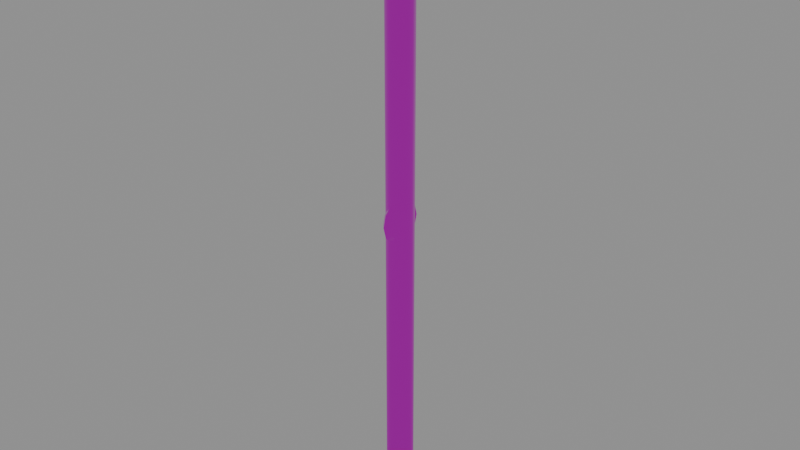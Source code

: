 # Source: rail-stanchion.blend  (saved by Blender 5.2.44; exported with 4.5.12 LTS)
import bpy
from mathutils import Matrix  # noqa: F401  (used for matrix-valued properties, if any)

bpy.ops.wm.read_factory_settings(use_empty=True)
scene = bpy.context.scene
scene.name = 'Scene'

# ---- images (referenced by path relative to the original .blend; pixels are not part of the script)
import os
ASSET_DIR = os.environ.get("B2B_ASSET_DIR", "")  # directory of the original .blend (textures are referenced by path, not embedded)
HERE = os.path.dirname(os.path.abspath(__file__))  # packed textures are extracted next to this script under _unpacked/

def load_image(name, relpath, width, height, colorspace="sRGB"):
    """Load a texture the original file referenced (path relative to the .blend, or extracted next to this script)."""
    p = next((c for c in (os.path.join(HERE, relpath), os.path.join(ASSET_DIR, relpath)) if relpath and os.path.exists(c)), "")
    if p:
        img = bpy.data.images.load(p, check_existing=True)
        img.name = name
    else:  # same state as the original file: an image datablock whose file is absent (Cycles renders it pink)
        img = bpy.data.images.new(name, width, height)
        img.source = "FILE"
        img.filepath = "//" + (relpath or name)
    img.colorspace_settings.name = colorspace
    return img
img_trim_places_palette_palette_basecolor = load_image('trim_places_palette_palette_basecolor', 'textures/trim_places_palette_palette_basecolor.png', 1024, 1024, 'sRGB')
img_trim_places_palette_palette_orm = load_image('trim_places_palette_palette_orm', 'textures/trim_places_palette_palette_orm.png', 1024, 1024, 'Non-Color')

# ---- materials (node trees are filled in below, after node groups)
mat_trim___places_palette = bpy.data.materials.new('Trim • places palette')
mat_trim___places_palette.use_backface_culling = True

# ---- material node trees
mat_trim___places_palette.use_nodes = True; mat_trim___places_palette.node_tree.nodes.clear()
_N = mat_trim___places_palette.node_tree.nodes; _L = mat_trim___places_palette.node_tree.links
n0 = _N.new('ShaderNodeBsdfPrincipled'); n0.name = 'Principled BSDF'; n0.location = (-200, 100)
n0.inputs[3].default_value = 1.45
n0.inputs[10].default_value = 0.005
n1 = _N.new('ShaderNodeOutputMaterial'); n1.name = 'Material Output'; n1.location = (200, 100)
n2 = _N.new('ShaderNodeTexImage'); n2.name = 'Image Texture'; n2.location = (-500, 300)
n2.image = img_trim_places_palette_palette_basecolor
n3 = _N.new('ShaderNodeTexImage'); n3.name = 'Image Texture.001'; n3.location = (-700, 0)
n3.image = img_trim_places_palette_palette_orm
n4 = _N.new('ShaderNodeSeparateColor'); n4.name = 'Separate Color'; n4.location = (-400, 0)
_L.new(n0.outputs[0], n1.inputs[0])
_L.new(n2.outputs[0], n0.inputs[0])
_L.new(n3.outputs[0], n4.inputs[0])
_L.new(n4.outputs[1], n0.inputs[2])
_L.new(n4.outputs[2], n0.inputs[1])
n1.is_active_output = True

# ---- meshes
me_rail_stanchion_trim___places_palette = bpy.data.meshes.new('rail_stanchion_Trim • places palette')
me_rail_stanchion_trim___places_palette.from_pydata([(-0.067, -0.067, 0.0), (-0.067, -0.07, 0.003), (-0.07, -0.067, 0.003), (-0.067, -0.07, 0.009), (-0.067, -0.067, 0.012), (-0.07, -0.067, 0.009), (-0.067, 0.067, 0.0), (-0.07, 0.067, 0.003), (-0.067, 0.07, 0.003), (-0.067, 0.067, 0.012), (-0.067, 0.07, 0.009), (-0.07, 0.067, 0.009), (0.067, -0.067, 0.0), (0.07, -0.067, 0.003), (0.067, -0.07, 0.003), (0.067, -0.067, 0.012), (0.067, -0.07, 0.009), (0.07, -0.067, 0.009), (0.067, 0.067, 0.0), (0.067, 0.07, 0.003), (0.07, 0.067, 0.003), (0.067, 0.067, 0.012), (0.07, 0.067, 0.009), (0.067, 0.07, 0.009), (-0.05, -0.05, 0.012), (-0.058, -0.05, 0.012), (-0.054, -0.05693, 0.012), (-0.046, -0.05693, 0.012), (-0.042, -0.05, 0.012), (-0.046, -0.04307, 0.012), (-0.054, -0.04307, 0.012), (-0.058, -0.05, 0.0162), (-0.054, -0.05693, 0.0162), (-0.046, -0.05693, 0.0162), (-0.042, -0.05, 0.0162), (-0.046, -0.04307, 0.0162), (-0.054, -0.04307, 0.0162), (-0.0556, -0.05, 0.018), (-0.0528, -0.05485, 0.018), (-0.0472, -0.05485, 0.018), (-0.0444, -0.05, 0.018), (-0.0472, -0.04515, 0.018), (-0.0528, -0.04515, 0.018), (-0.05, -0.05, 0.018), (0.05, -0.05, 0.012), (0.042, -0.05, 0.012), (0.046, -0.05693, 0.012), (0.054, -0.05693, 0.012), (0.058, -0.05, 0.012), (0.054, -0.04307, 0.012), (0.046, -0.04307, 0.012), (0.042, -0.05, 0.0162), (0.046, -0.05693, 0.0162), (0.054, -0.05693, 0.0162), (0.058, -0.05, 0.0162), (0.054, -0.04307, 0.0162), (0.046, -0.04307, 0.0162), (0.0444, -0.05, 0.018), (0.0472, -0.05485, 0.018), (0.0528, -0.05485, 0.018), (0.0556, -0.05, 0.018), (0.0528, -0.04515, 0.018), (0.0472, -0.04515, 0.018), (0.05, -0.05, 0.018), (-0.05, 0.05, 0.012), (-0.058, 0.05, 0.012), (-0.054, 0.04307, 0.012), (-0.046, 0.04307, 0.012), (-0.042, 0.05, 0.012), (-0.046, 0.05693, 0.012), (-0.054, 0.05693, 0.012), (-0.058, 0.05, 0.0162), (-0.054, 0.04307, 0.0162), (-0.046, 0.04307, 0.0162), (-0.042, 0.05, 0.0162), (-0.046, 0.05693, 0.0162), (-0.054, 0.05693, 0.0162), (-0.0556, 0.05, 0.018), (-0.0528, 0.04515, 0.018), (-0.0472, 0.04515, 0.018), (-0.0444, 0.05, 0.018), (-0.0472, 0.05485, 0.018), (-0.0528, 0.05485, 0.018), (-0.05, 0.05, 0.018), (0.05, 0.05, 0.012), (0.042, 0.05, 0.012), (0.046, 0.04307, 0.012), (0.054, 0.04307, 0.012), (0.058, 0.05, 0.012), (0.054, 0.05693, 0.012), (0.046, 0.05693, 0.012), (0.042, 0.05, 0.0162), (0.046, 0.04307, 0.0162), (0.054, 0.04307, 0.0162), (0.058, 0.05, 0.0162), (0.054, 0.05693, 0.0162), (0.046, 0.05693, 0.0162), (0.0444, 0.05, 0.018), (0.0472, 0.04515, 0.018), (0.0528, 0.04515, 0.018), (0.0556, 0.05, 0.018), (0.0528, 0.05485, 0.018), (0.0472, 0.05485, 0.018), (0.05, 0.05, 0.018), (0.0, 0.0, 0.012), (0.035, 0.0, 0.012), (0.03031, 0.0175, 0.012), (0.0175, 0.03031, 0.012), (2.143e-18, 0.035, 0.012), (-0.0175, 0.03031, 0.012), (-0.03031, 0.0175, 0.012), (-0.035, 4.286e-18, 0.012), (-0.03031, -0.0175, 0.012), (-0.0175, -0.03031, 0.012), (-6.429e-18, -0.035, 0.012), (0.0175, -0.03031, 0.012), (0.03031, -0.0175, 0.012), (0.03, 0.0, 0.04), (0.02598, 0.015, 0.04), (0.015, 0.02598, 0.04), (1.837e-18, 0.03, 0.04), (-0.015, 0.02598, 0.04), (-0.02598, 0.015, 0.04), (-0.03, 3.674e-18, 0.04), (-0.02598, -0.015, 0.04), (-0.015, -0.02598, 0.04), (-5.511e-18, -0.03, 0.04), (0.015, -0.02598, 0.04), (0.02598, -0.015, 0.04), (0.022, 0.0, 0.06), (0.01905, 0.011, 0.06), (0.011, 0.01905, 0.06), (1.347e-18, 0.022, 0.06), (-0.011, 0.01905, 0.06), (-0.01905, 0.011, 0.06), (-0.022, 2.694e-18, 0.06), (-0.01905, -0.011, 0.06), (-0.011, -0.01905, 0.06), (-4.041e-18, -0.022, 0.06), (0.011, -0.01905, 0.06), (0.01905, -0.011, 0.06), (0.022, 0.0, 0.92), (0.01905, 0.011, 0.92), (0.011, 0.01905, 0.92), (1.347e-18, 0.022, 0.92), (-0.011, 0.01905, 0.92), (-0.01905, 0.011, 0.92), (-0.022, 2.694e-18, 0.92), (-0.01905, -0.011, 0.92), (-0.011, -0.01905, 0.92), (-4.041e-18, -0.022, 0.92), (0.011, -0.01905, 0.92), (0.01905, -0.011, 0.92), (0.03, 0.0, 0.93), (0.02598, 0.015, 0.93), (0.015, 0.02598, 0.93), (1.837e-18, 0.03, 0.93), (-0.015, 0.02598, 0.93), (-0.02598, 0.015, 0.93), (-0.03, 3.674e-18, 0.93), (-0.02598, -0.015, 0.93), (-0.015, -0.02598, 0.93), (-5.511e-18, -0.03, 0.93), (0.015, -0.02598, 0.93), (0.02598, -0.015, 0.93), (0.0, 0.0, 0.93), (0.0, -0.05, 0.95), (-0.032, -0.05, 0.95), (-0.02771, -0.05, 0.966), (-0.016, -0.05, 0.9777), (-4.832e-09, -0.05, 0.982), (0.016, -0.05, 0.9777), (0.02771, -0.05, 0.966), (0.032, -0.05, 0.95), (0.02771, -0.05, 0.934), (0.016, -0.05, 0.9223), (4.832e-09, -0.05, 0.918), (-0.016, -0.05, 0.9223), (-0.02771, -0.05, 0.934), (-0.032, 0.05, 0.95), (-0.02771, 0.05, 0.966), (-0.016, 0.05, 0.9777), (-4.832e-09, 0.05, 0.982), (0.016, 0.05, 0.9777), (0.02771, 0.05, 0.966), (0.032, 0.05, 0.95), (0.02771, 0.05, 0.934), (0.016, 0.05, 0.9223), (4.832e-09, 0.05, 0.918), (-0.016, 0.05, 0.9223), (-0.02771, 0.05, 0.934), (0.0, 0.05, 0.95), (-1.617e-09, 0.0, 0.463), (0.007, 0.0, 0.47), (-1.005e-09, 0.0, 0.477), (-0.007, 0.0, 0.47), (-1.401e-09, 0.0185, 0.468), (0.007, 0.015, 0.474), (-8.707e-10, 0.0115, 0.4801), (-0.007, 0.015, 0.474), (-8.087e-10, 0.03204, 0.4815), (0.007, 0.02598, 0.485), (-5.027e-10, 0.01992, 0.4885), (-0.007, 0.02598, 0.485), (-9.903e-26, 0.037, 0.5), (0.007, 0.03, 0.5), (8.573e-19, 0.023, 0.5), (-0.007, 0.03, 0.5), (8.087e-10, 0.03204, 0.5185), (0.007, 0.02598, 0.515), (5.027e-10, 0.01992, 0.5115), (-0.007, 0.02598, 0.515), (1.401e-09, 0.0185, 0.532), (0.007, 0.015, 0.526), (8.707e-10, 0.0115, 0.5199), (-0.007, 0.015, 0.526), (1.617e-09, 4.531e-18, 0.537), (0.007, 3.674e-18, 0.53), (1.005e-09, 2.817e-18, 0.523), (-0.007, 3.674e-18, 0.53), (1.401e-09, -0.0185, 0.532), (0.007, -0.015, 0.526), (8.707e-10, -0.0115, 0.5199), (-0.007, -0.015, 0.526), (8.087e-10, -0.03204, 0.5185), (0.007, -0.02598, 0.515), (5.027e-10, -0.01992, 0.5115), (-0.007, -0.02598, 0.515), (2.971e-25, -0.037, 0.5), (0.007, -0.03, 0.5), (8.573e-19, -0.023, 0.5), (-0.007, -0.03, 0.5), (-8.087e-10, -0.03204, 0.4815), (0.007, -0.02598, 0.485), (-5.027e-10, -0.01992, 0.4885), (-0.007, -0.02598, 0.485), (-1.401e-09, -0.0185, 0.468), (0.007, -0.015, 0.474), (-8.707e-10, -0.0115, 0.4801), (-0.007, -0.015, 0.474)], [], [(0, 1, 2), (3, 4, 5), (6, 7, 8), (9, 10, 11), (12, 13, 14), (15, 16, 17), (18, 19, 20), (21, 22, 23), (6, 2, 7), (1, 5, 2), (4, 11, 5), (10, 7, 11), (18, 8, 19), (9, 23, 10), (22, 19, 23), (12, 20, 13), (21, 17, 22), (16, 13, 17), (0, 14, 1), (15, 3, 16), (6, 12, 0), (2, 11, 7), (14, 3, 1), (21, 4, 15), (8, 23, 19), (20, 17, 13), (24, 26, 25), (24, 27, 26), (24, 28, 27), (24, 29, 28), (24, 30, 29), (24, 25, 30), (25, 32, 31), (26, 33, 32), (27, 34, 33), (28, 35, 34), (29, 36, 35), (30, 31, 36), (31, 38, 37), (32, 39, 38), (33, 40, 39), (34, 41, 40), (35, 42, 41), (36, 37, 42), (37, 38, 43), (38, 39, 43), (39, 40, 43), (40, 41, 43), (41, 42, 43), (42, 37, 43), (44, 46, 45), (44, 47, 46), (44, 48, 47), (44, 49, 48), (44, 50, 49), (44, 45, 50), (45, 52, 51), (46, 53, 52), (47, 54, 53), (48, 55, 54), (49, 56, 55), (50, 51, 56), (51, 58, 57), (52, 59, 58), (53, 60, 59), (54, 61, 60), (55, 62, 61), (56, 57, 62), (57, 58, 63), (58, 59, 63), (59, 60, 63), (60, 61, 63), (61, 62, 63), (62, 57, 63), (64, 66, 65), (64, 67, 66), (64, 68, 67), (64, 69, 68), (64, 70, 69), (64, 65, 70), (65, 72, 71), (66, 73, 72), (67, 74, 73), (68, 75, 74), (69, 76, 75), (70, 71, 76), (71, 78, 77), (72, 79, 78), (73, 80, 79), (74, 81, 80), (75, 82, 81), (76, 77, 82), (77, 78, 83), (78, 79, 83), (79, 80, 83), (80, 81, 83), (81, 82, 83), (82, 77, 83), (84, 86, 85), (84, 87, 86), (84, 88, 87), (84, 89, 88), (84, 90, 89), (84, 85, 90), (85, 92, 91), (86, 93, 92), (87, 94, 93), (88, 95, 94), (89, 96, 95), (90, 91, 96), (91, 98, 97), (92, 99, 98), (93, 100, 99), (94, 101, 100), (95, 102, 101), (96, 97, 102), (97, 98, 103), (98, 99, 103), (99, 100, 103), (100, 101, 103), (101, 102, 103), (102, 97, 103), (104, 106, 105), (104, 107, 106), (104, 108, 107), (104, 109, 108), (104, 110, 109), (104, 111, 110), (104, 112, 111), (104, 113, 112), (104, 114, 113), (104, 115, 114), (104, 116, 115), (104, 105, 116), (105, 118, 117), (106, 119, 118), (107, 120, 119), (108, 121, 120), (109, 122, 121), (110, 123, 122), (111, 124, 123), (112, 125, 124), (113, 126, 125), (114, 127, 126), (115, 128, 127), (116, 117, 128), (117, 130, 129), (118, 131, 130), (119, 132, 131), (120, 133, 132), (121, 134, 133), (122, 135, 134), (123, 136, 135), (124, 137, 136), (125, 138, 137), (126, 139, 138), (127, 140, 139), (128, 129, 140), (129, 142, 141), (130, 143, 142), (131, 144, 143), (132, 145, 144), (133, 146, 145), (134, 147, 146), (135, 148, 147), (136, 149, 148), (137, 150, 149), (138, 151, 150), (139, 152, 151), (140, 141, 152), (141, 154, 153), (142, 155, 154), (143, 156, 155), (144, 157, 156), (145, 158, 157), (146, 159, 158), (147, 160, 159), (148, 161, 160), (149, 162, 161), (150, 163, 162), (151, 164, 163), (152, 153, 164), (153, 154, 165), (154, 155, 165), (155, 156, 165), (156, 157, 165), (157, 158, 165), (158, 159, 165), (159, 160, 165), (160, 161, 165), (161, 162, 165), (162, 163, 165), (163, 164, 165), (164, 153, 165), (166, 168, 167), (166, 169, 168), (166, 170, 169), (166, 171, 170), (166, 172, 171), (166, 173, 172), (166, 174, 173), (166, 175, 174), (166, 176, 175), (166, 177, 176), (166, 178, 177), (166, 167, 178), (167, 180, 179), (168, 181, 180), (169, 182, 181), (170, 183, 182), (171, 184, 183), (172, 185, 184), (173, 186, 185), (174, 187, 186), (175, 188, 187), (176, 189, 188), (177, 190, 189), (178, 179, 190), (179, 180, 191), (180, 181, 191), (181, 182, 191), (182, 183, 191), (183, 184, 191), (184, 185, 191), (185, 186, 191), (186, 187, 191), (187, 188, 191), (188, 189, 191), (189, 190, 191), (190, 179, 191), (192, 197, 193), (193, 198, 194), (194, 199, 195), (195, 196, 192), (196, 201, 197), (197, 202, 198), (198, 203, 199), (199, 200, 196), (200, 205, 201), (201, 206, 202), (202, 207, 203), (203, 204, 200), (204, 209, 205), (205, 210, 206), (206, 211, 207), (207, 208, 204), (208, 213, 209), (209, 214, 210), (210, 215, 211), (211, 212, 208), (212, 217, 213), (213, 218, 214), (214, 219, 215), (215, 216, 212), (216, 221, 217), (217, 222, 218), (218, 223, 219), (219, 220, 216), (220, 225, 221), (221, 226, 222), (222, 227, 223), (223, 224, 220), (224, 229, 225), (225, 230, 226), (226, 231, 227), (227, 228, 224), (228, 233, 229), (229, 234, 230), (230, 235, 231), (231, 232, 228), (232, 237, 233), (233, 238, 234), (234, 239, 235), (235, 236, 232), (236, 193, 237), (237, 194, 238), (238, 195, 239), (239, 192, 236), (6, 0, 2), (1, 3, 5), (4, 9, 11), (10, 8, 7), (18, 6, 8), (9, 21, 23), (22, 20, 19), (12, 18, 20), (21, 15, 17), (16, 14, 13), (0, 12, 14), (15, 4, 3), (6, 18, 12), (2, 5, 11), (14, 16, 3), (21, 9, 4), (8, 10, 23), (20, 22, 17), (25, 26, 32), (26, 27, 33), (27, 28, 34), (28, 29, 35), (29, 30, 36), (30, 25, 31), (31, 32, 38), (32, 33, 39), (33, 34, 40), (34, 35, 41), (35, 36, 42), (36, 31, 37), (45, 46, 52), (46, 47, 53), (47, 48, 54), (48, 49, 55), (49, 50, 56), (50, 45, 51), (51, 52, 58), (52, 53, 59), (53, 54, 60), (54, 55, 61), (55, 56, 62), (56, 51, 57), (65, 66, 72), (66, 67, 73), (67, 68, 74), (68, 69, 75), (69, 70, 76), (70, 65, 71), (71, 72, 78), (72, 73, 79), (73, 74, 80), (74, 75, 81), (75, 76, 82), (76, 71, 77), (85, 86, 92), (86, 87, 93), (87, 88, 94), (88, 89, 95), (89, 90, 96), (90, 85, 91), (91, 92, 98), (92, 93, 99), (93, 94, 100), (94, 95, 101), (95, 96, 102), (96, 91, 97), (105, 106, 118), (106, 107, 119), (107, 108, 120), (108, 109, 121), (109, 110, 122), (110, 111, 123), (111, 112, 124), (112, 113, 125), (113, 114, 126), (114, 115, 127), (115, 116, 128), (116, 105, 117), (117, 118, 130), (118, 119, 131), (119, 120, 132), (120, 121, 133), (121, 122, 134), (122, 123, 135), (123, 124, 136), (124, 125, 137), (125, 126, 138), (126, 127, 139), (127, 128, 140), (128, 117, 129), (129, 130, 142), (130, 131, 143), (131, 132, 144), (132, 133, 145), (133, 134, 146), (134, 135, 147), (135, 136, 148), (136, 137, 149), (137, 138, 150), (138, 139, 151), (139, 140, 152), (140, 129, 141), (141, 142, 154), (142, 143, 155), (143, 144, 156), (144, 145, 157), (145, 146, 158), (146, 147, 159), (147, 148, 160), (148, 149, 161), (149, 150, 162), (150, 151, 163), (151, 152, 164), (152, 141, 153), (167, 168, 180), (168, 169, 181), (169, 170, 182), (170, 171, 183), (171, 172, 184), (172, 173, 185), (173, 174, 186), (174, 175, 187), (175, 176, 188), (176, 177, 189), (177, 178, 190), (178, 167, 179), (192, 196, 197), (193, 197, 198), (194, 198, 199), (195, 199, 196), (196, 200, 201), (197, 201, 202), (198, 202, 203), (199, 203, 200), (200, 204, 205), (201, 205, 206), (202, 206, 207), (203, 207, 204), (204, 208, 209), (205, 209, 210), (206, 210, 211), (207, 211, 208), (208, 212, 213), (209, 213, 214), (210, 214, 215), (211, 215, 212), (212, 216, 217), (213, 217, 218), (214, 218, 219), (215, 219, 216), (216, 220, 221), (217, 221, 222), (218, 222, 223), (219, 223, 220), (220, 224, 225), (221, 225, 226), (222, 226, 227), (223, 227, 224), (224, 228, 229), (225, 229, 230), (226, 230, 231), (227, 231, 228), (228, 232, 233), (229, 233, 234), (230, 234, 235), (231, 235, 232), (232, 236, 237), (233, 237, 238), (234, 238, 239), (235, 239, 236), (236, 192, 193), (237, 193, 194), (238, 194, 195), (239, 195, 192)])
me_rail_stanchion_trim___places_palette.polygons.foreach_set('use_smooth', [True] * 452)
_k = set([(0, 6), (0, 12), (1, 3), (1, 14), (2, 5), (2, 7), (3, 16), (4, 9), (4, 15), (5, 11), (6, 18), (7, 11), (8, 10), (8, 19), (9, 21), (10, 23), (12, 18), (13, 17), (13, 20), (14, 16), (15, 21), (17, 22), (19, 23), (20, 22), (25, 26), (25, 30), (25, 31), (26, 27), (26, 32), (27, 28), (27, 33), (28, 29), (28, 34), (29, 30), (29, 35), (30, 36), (31, 32), (31, 36), (31, 37), (32, 33), (32, 38), (33, 34), (33, 39), (34, 35), (34, 40), (35, 36), (35, 41), (36, 42), (37, 38), (37, 42), (38, 39), (39, 40), (40, 41), (41, 42), (45, 46), (45, 50), (45, 51), (46, 47), (46, 52), (47, 48), (47, 53), (48, 49), (48, 54), (49, 50), (49, 55), (50, 56), (51, 52), (51, 56), (51, 57), (52, 53), (52, 58), (53, 54), (53, 59), (54, 55), (54, 60), (55, 56), (55, 61), (56, 62), (57, 58), (57, 62), (58, 59), (59, 60), (60, 61), (61, 62), (65, 66), (65, 70), (65, 71), (66, 67), (66, 72), (67, 68), (67, 73), (68, 69), (68, 74), (69, 70), (69, 75), (70, 76), (71, 72), (71, 76), (71, 77), (72, 73), (72, 78), (73, 74), (73, 79), (74, 75), (74, 80), (75, 76), (75, 81), (76, 82), (77, 78), (77, 82), (78, 79), (79, 80), (80, 81), (81, 82), (85, 86), (85, 90), (85, 91), (86, 87), (86, 92), (87, 88), (87, 93), (88, 89), (88, 94), (89, 90), (89, 95), (90, 96), (91, 92), (91, 96), (91, 97), (92, 93), (92, 98), (93, 94), (93, 99), (94, 95), (94, 100), (95, 96), (95, 101), (96, 102), (97, 98), (97, 102), (98, 99), (99, 100), (100, 101), (101, 102), (105, 106), (105, 116), (106, 107), (107, 108), (108, 109), (109, 110), (110, 111), (111, 112), (112, 113), (113, 114), (114, 115), (115, 116), (153, 154), (153, 164), (154, 155), (155, 156), (156, 157), (157, 158), (158, 159), (159, 160), (160, 161), (161, 162), (162, 163), (163, 164), (167, 168), (167, 178), (168, 169), (169, 170), (170, 171), (171, 172), (172, 173), (173, 174), (174, 175), (175, 176), (176, 177), (177, 178), (179, 180), (179, 190), (180, 181), (181, 182), (182, 183), (183, 184), (184, 185), (185, 186), (186, 187), (187, 188), (188, 189), (189, 190), (192, 196), (192, 236), (193, 197), (193, 237), (194, 198), (194, 238), (195, 199), (195, 239), (196, 200), (197, 201), (198, 202), (199, 203), (200, 204), (201, 205), (202, 206), (203, 207), (204, 208), (205, 209), (206, 210), (207, 211), (208, 212), (209, 213), (210, 214), (211, 215), (212, 216), (213, 217), (214, 218), (215, 219), (216, 220), (217, 221), (218, 222), (219, 223), (220, 224), (221, 225), (222, 226), (223, 227), (224, 228), (225, 229), (226, 230), (227, 231), (228, 232), (229, 233), (230, 234), (231, 235), (232, 236), (233, 237), (234, 238), (235, 239)])
me_rail_stanchion_trim___places_palette.attributes.new('sharp_edge', 'BOOLEAN', 'EDGE').data.foreach_set('value', [ (min(e.vertices), max(e.vertices)) in _k for e in me_rail_stanchion_trim___places_palette.edges])
_uv = me_rail_stanchion_trim___places_palette.uv_layers.new(name='Float2')
_uv.uv.foreach_set('vector', [0.25, 0.08333, 0.25, 0.08333, 0.25, 0.08333, 0.25, 0.08333, 0.25, 0.08333, 0.25, 0.08333, 0.25, 0.08333, 0.25, 0.08333, 0.25, 0.08333, 0.25, 0.08333, 0.25, 0.08333, 0.25, 0.08333, 0.25, 0.08333, 0.25, 0.08333, 0.25, 0.08333, 0.25, 0.08333, 0.25, 0.08333, 0.25, 0.08333, 0.25, 0.08333, 0.25, 0.08333, 0.25, 0.08333, 0.25, 0.08333, 0.25, 0.08333, 0.25, 0.08333, 0.25, 0.08333, 0.25, 0.08333, 0.25, 0.08333, 0.25, 0.08333, 0.25, 0.08333, 0.25, 0.08333, 0.25, 0.08333, 0.25, 0.08333, 0.25, 0.08333, 0.25, 0.08333, 0.25, 0.08333, 0.25, 0.08333, 0.25, 0.08333, 0.25, 0.08333, 0.25, 0.08333, 0.25, 0.08333, 0.25, 0.08333, 0.25, 0.08333, 0.25, 0.08333, 0.25, 0.08333, 0.25, 0.08333, 0.25, 0.08333, 0.25, 0.08333, 0.25, 0.08333, 0.25, 0.08333, 0.25, 0.08333, 0.25, 0.08333, 0.25, 0.08333, 0.25, 0.08333, 0.25, 0.08333, 0.25, 0.08333, 0.25, 0.08333, 0.25, 0.08333, 0.25, 0.08333, 0.25, 0.08333, 0.25, 0.08333, 0.25, 0.08333, 0.25, 0.08333, 0.25, 0.08333, 0.25, 0.08333, 0.25, 0.08333, 0.25, 0.08333, 0.25, 0.08333, 0.25, 0.08333, 0.25, 0.08333, 0.25, 0.08333, 0.25, 0.08333, 0.25, 0.08333, 0.25, 0.08333, 0.25, 0.08333, 0.25, 0.08333, 0.25, 0.08333, 0.25, 0.08333, 0.25, 0.08333, 0.25, 0.08333, 0.25, 0.08333, 0.25, 0.08333, 0.25, 0.08333, 0.25, 0.08333, 0.25, 0.08333, 0.25, 0.08333, 0.25, 0.08333, 0.25, 0.08333, 0.25, 0.08333, 0.25, 0.08333, 0.25, 0.08333, 0.25, 0.08333, 0.25, 0.08333, 0.25, 0.08333, 0.25, 0.08333, 0.25, 0.08333, 0.25, 0.08333, 0.25, 0.08333, 0.25, 0.08333, 0.25, 0.08333, 0.25, 0.08333, 0.25, 0.08333, 0.25, 0.08333, 0.25, 0.08333, 0.25, 0.08333, 0.25, 0.08333, 0.25, 0.08333, 0.25, 0.08333, 0.25, 0.08333, 0.25, 0.08333, 0.25, 0.08333, 0.25, 0.08333, 0.25, 0.08333, 0.25, 0.08333, 0.25, 0.08333, 0.25, 0.08333, 0.25, 0.08333, 0.25, 0.08333, 0.25, 0.08333, 0.25, 0.08333, 0.25, 0.08333, 0.25, 0.08333, 0.25, 0.08333, 0.25, 0.08333, 0.25, 0.08333, 0.25, 0.08333, 0.25, 0.08333, 0.25, 0.08333, 0.25, 0.08333, 0.25, 0.08333, 0.25, 0.08333, 0.25, 0.08333, 0.25, 0.08333, 0.25, 0.08333, 0.25, 0.08333, 0.25, 0.08333, 0.25, 0.08333, 0.25, 0.08333, 0.25, 0.08333, 0.25, 0.08333, 0.25, 0.08333, 0.25, 0.08333, 0.25, 0.08333, 0.25, 0.08333, 0.25, 0.08333, 0.25, 0.08333, 0.25, 0.08333, 0.25, 0.08333, 0.25, 0.08333, 0.25, 0.08333, 0.25, 0.08333, 0.25, 0.08333, 0.25, 0.08333, 0.25, 0.08333, 0.25, 0.08333, 0.25, 0.08333, 0.25, 0.08333, 0.25, 0.08333, 0.25, 0.08333, 0.25, 0.08333, 0.25, 0.08333, 0.25, 0.08333, 0.25, 0.08333, 0.25, 0.08333, 0.25, 0.08333, 0.25, 0.08333, 0.25, 0.08333, 0.25, 0.08333, 0.25, 0.08333, 0.25, 0.08333, 0.25, 0.08333, 0.25, 0.08333, 0.25, 0.08333, 0.25, 0.08333, 0.25, 0.08333, 0.25, 0.08333, 0.25, 0.08333, 0.25, 0.08333, 0.25, 0.08333, 0.25, 0.08333, 0.25, 0.08333, 0.25, 0.08333, 0.25, 0.08333, 0.25, 0.08333, 0.25, 0.08333, 0.25, 0.08333, 0.25, 0.08333, 0.25, 0.08333, 0.25, 0.08333, 0.25, 0.08333, 0.25, 0.08333, 0.25, 0.08333, 0.25, 0.08333, 0.25, 0.08333, 0.25, 0.08333, 0.25, 0.08333, 0.25, 0.08333, 0.25, 0.08333, 0.25, 0.08333, 0.25, 0.08333, 0.25, 0.08333, 0.25, 0.08333, 0.25, 0.08333, 0.25, 0.08333, 0.25, 0.08333, 0.25, 0.08333, 0.25, 0.08333, 0.25, 0.08333, 0.25, 0.08333, 0.25, 0.08333, 0.25, 0.08333, 0.25, 0.08333, 0.25, 0.08333, 0.25, 0.08333, 0.25, 0.08333, 0.25, 0.08333, 0.25, 0.08333, 0.25, 0.08333, 0.25, 0.08333, 0.25, 0.08333, 0.25, 0.08333, 0.25, 0.08333, 0.25, 0.08333, 0.25, 0.08333, 0.25, 0.08333, 0.25, 0.08333, 0.25, 0.08333, 0.25, 0.08333, 0.25, 0.08333, 0.25, 0.08333, 0.25, 0.08333, 0.25, 0.08333, 0.25, 0.08333, 0.25, 0.08333, 0.25, 0.08333, 0.25, 0.08333, 0.25, 0.08333, 0.25, 0.08333, 0.25, 0.08333, 0.25, 0.08333, 0.25, 0.08333, 0.25, 0.08333, 0.25, 0.08333, 0.25, 0.08333, 0.25, 0.08333, 0.25, 0.08333, 0.25, 0.08333, 0.25, 0.08333, 0.25, 0.08333, 0.25, 0.08333, 0.25, 0.08333, 0.25, 0.08333, 0.25, 0.08333, 0.25, 0.08333, 0.25, 0.08333, 0.25, 0.08333, 0.25, 0.08333, 0.25, 0.08333, 0.25, 0.08333, 0.25, 0.08333, 0.25, 0.08333, 0.25, 0.08333, 0.25, 0.08333, 0.25, 0.08333, 0.25, 0.08333, 0.25, 0.08333, 0.25, 0.08333, 0.25, 0.08333, 0.25, 0.08333, 0.25, 0.08333, 0.25, 0.08333, 0.25, 0.08333, 0.25, 0.08333, 0.25, 0.08333, 0.25, 0.08333, 0.25, 0.08333, 0.25, 0.08333, 0.25, 0.08333, 0.25, 0.08333, 0.25, 0.08333, 0.25, 0.08333, 0.25, 0.08333, 0.25, 0.08333, 0.25, 0.08333, 0.25, 0.08333, 0.25, 0.08333, 0.25, 0.08333, 0.25, 0.08333, 0.25, 0.08333, 0.25, 0.08333, 0.25, 0.08333, 0.25, 0.08333, 0.25, 0.08333, 0.25, 0.08333, 0.25, 0.08333, 0.25, 0.08333, 0.25, 0.08333, 0.25, 0.08333, 0.25, 0.08333, 0.25, 0.08333, 0.25, 0.08333, 0.25, 0.08333, 0.25, 0.08333, 0.25, 0.08333, 0.25, 0.08333, 0.25, 0.08333, 0.25, 0.08333, 0.25, 0.08333, 0.25, 0.08333, 0.25, 0.08333, 0.25, 0.08333, 0.25, 0.08333, 0.25, 0.08333, 0.25, 0.08333, 0.25, 0.08333, 0.25, 0.08333, 0.25, 0.08333, 0.25, 0.08333, 0.25, 0.08333, 0.25, 0.08333, 0.25, 0.08333, 0.25, 0.08333, 0.25, 0.08333, 0.25, 0.08333, 0.25, 0.08333, 0.25, 0.08333, 0.25, 0.08333, 0.25, 0.08333, 0.25, 0.08333, 0.25, 0.08333, 0.25, 0.08333, 0.25, 0.08333, 0.25, 0.08333, 0.25, 0.08333, 0.25, 0.08333, 0.25, 0.08333, 0.25, 0.08333, 0.25, 0.08333, 0.25, 0.08333, 0.25, 0.08333, 0.25, 0.08333, 0.25, 0.08333, 0.25, 0.08333, 0.25, 0.08333, 0.25, 0.08333, 0.25, 0.08333, 0.25, 0.08333, 0.25, 0.08333, 0.25, 0.08333, 0.25, 0.08333, 0.25, 0.08333, 0.25, 0.08333, 0.25, 0.08333, 0.25, 0.08333, 0.25, 0.08333, 0.25, 0.08333, 0.25, 0.08333, 0.25, 0.08333, 0.25, 0.08333, 0.25, 0.08333, 0.25, 0.08333, 0.25, 0.08333, 0.25, 0.08333, 0.25, 0.08333, 0.25, 0.08333, 0.25, 0.08333, 0.25, 0.08333, 0.25, 0.08333, 0.25, 0.08333, 0.25, 0.08333, 0.25, 0.08333, 0.25, 0.08333, 0.25, 0.08333, 0.25, 0.08333, 0.25, 0.08333, 0.25, 0.08333, 0.25, 0.08333, 0.25, 0.08333, 0.25, 0.08333, 0.25, 0.08333, 0.25, 0.08333, 0.25, 0.08333, 0.25, 0.08333, 0.25, 0.08333, 0.25, 0.08333, 0.25, 0.08333, 0.25, 0.08333, 0.25, 0.08333, 0.25, 0.08333, 0.25, 0.08333, 0.25, 0.08333, 0.25, 0.08333, 0.25, 0.08333, 0.25, 0.08333, 0.25, 0.08333, 0.25, 0.08333, 0.25, 0.08333, 0.25, 0.08333, 0.25, 0.08333, 0.25, 0.08333, 0.25, 0.08333, 0.25, 0.08333, 0.25, 0.08333, 0.25, 0.08333, 0.25, 0.08333, 0.25, 0.08333, 0.25, 0.08333, 0.25, 0.08333, 0.25, 0.08333, 0.25, 0.08333, 0.25, 0.08333, 0.25, 0.08333, 0.25, 0.08333, 0.25, 0.08333, 0.25, 0.08333, 0.25, 0.08333, 0.25, 0.08333, 0.25, 0.08333, 0.25, 0.08333, 0.25, 0.08333, 0.25, 0.08333, 0.25, 0.08333, 0.25, 0.08333, 0.25, 0.08333, 0.25, 0.08333, 0.25, 0.08333, 0.25, 0.08333, 0.25, 0.08333, 0.25, 0.08333, 0.25, 0.08333, 0.25, 0.08333, 0.25, 0.08333, 0.25, 0.08333, 0.25, 0.08333, 0.25, 0.08333, 0.25, 0.08333, 0.25, 0.08333, 0.25, 0.08333, 0.25, 0.08333, 0.25, 0.08333, 0.25, 0.08333, 0.25, 0.08333, 0.25, 0.08333, 0.25, 0.08333, 0.25, 0.08333, 0.25, 0.08333, 0.25, 0.08333, 0.25, 0.08333, 0.25, 0.08333, 0.25, 0.08333, 0.25, 0.08333, 0.25, 0.08333, 0.25, 0.08333, 0.25, 0.08333, 0.25, 0.08333, 0.25, 0.08333, 0.25, 0.08333, 0.25, 0.08333, 0.25, 0.08333, 0.25, 0.08333, 0.25, 0.08333, 0.25, 0.08333, 0.25, 0.08333, 0.25, 0.08333, 0.25, 0.08333, 0.25, 0.08333, 0.25, 0.08333, 0.25, 0.08333, 0.25, 0.08333, 0.25, 0.08333, 0.25, 0.08333, 0.25, 0.08333, 0.25, 0.08333, 0.25, 0.08333, 0.25, 0.08333, 0.25, 0.08333, 0.25, 0.08333, 0.25, 0.08333, 0.25, 0.08333, 0.25, 0.08333, 0.25, 0.08333, 0.25, 0.08333, 0.25, 0.08333, 0.25, 0.08333, 0.25, 0.08333, 0.25, 0.08333, 0.25, 0.08333, 0.25, 0.08333, 0.25, 0.08333, 0.25, 0.08333, 0.25, 0.08333, 0.25, 0.08333, 0.25, 0.08333, 0.25, 0.08333, 0.25, 0.08333, 0.25, 0.08333, 0.25, 0.08333, 0.25, 0.08333, 0.25, 0.08333, 0.25, 0.08333, 0.25, 0.08333, 0.25, 0.08333, 0.25, 0.08333, 0.25, 0.08333, 0.25, 0.08333, 0.25, 0.08333, 0.25, 0.08333, 0.25, 0.08333, 0.25, 0.08333, 0.25, 0.08333, 0.25, 0.08333, 0.25, 0.08333, 0.25, 0.08333, 0.25, 0.08333, 0.25, 0.08333, 0.25, 0.08333, 0.25, 0.08333, 0.25, 0.08333, 0.25, 0.08333, 0.25, 0.08333, 0.25, 0.08333, 0.25, 0.08333, 0.25, 0.08333, 0.25, 0.08333, 0.25, 0.08333, 0.25, 0.08333, 0.25, 0.08333, 0.25, 0.08333, 0.25, 0.08333, 0.25, 0.08333, 0.25, 0.08333, 0.25, 0.08333, 0.25, 0.08333, 0.25, 0.08333, 0.25, 0.08333, 0.25, 0.08333, 0.25, 0.08333, 0.25, 0.08333, 0.25, 0.08333, 0.25, 0.08333, 0.25, 0.08333, 0.25, 0.08333, 0.25, 0.08333, 0.25, 0.08333, 0.25, 0.08333, 0.25, 0.08333, 0.25, 0.08333, 0.25, 0.08333, 0.25, 0.08333, 0.25, 0.08333, 0.25, 0.08333, 0.25, 0.08333, 0.25, 0.08333, 0.25, 0.08333, 0.25, 0.08333, 0.25, 0.08333, 0.25, 0.08333, 0.25, 0.08333, 0.25, 0.08333, 0.25, 0.08333, 0.25, 0.08333, 0.25, 0.08333, 0.25, 0.08333, 0.25, 0.08333, 0.25, 0.08333, 0.25, 0.08333, 0.25, 0.08333, 0.25, 0.08333, 0.25, 0.08333, 0.25, 0.08333, 0.25, 0.08333, 0.25, 0.08333, 0.25, 0.08333, 0.25, 0.08333, 0.25, 0.08333, 0.25, 0.08333, 0.25, 0.08333, 0.25, 0.08333, 0.25, 0.08333, 0.25, 0.08333, 0.25, 0.08333, 0.25, 0.08333, 0.25, 0.08333, 0.25, 0.08333, 0.25, 0.08333, 0.25, 0.08333, 0.25, 0.08333, 0.25, 0.08333, 0.25, 0.08333, 0.25, 0.08333, 0.25, 0.08333, 0.25, 0.08333, 0.25, 0.08333, 0.25, 0.08333, 0.25, 0.08333, 0.25, 0.08333, 0.25, 0.08333, 0.25, 0.08333, 0.25, 0.08333, 0.25, 0.08333, 0.25, 0.08333, 0.25, 0.08333, 0.25, 0.08333, 0.25, 0.08333, 0.25, 0.08333, 0.25, 0.08333, 0.25, 0.08333, 0.25, 0.08333, 0.25, 0.08333, 0.25, 0.08333, 0.25, 0.08333, 0.25, 0.08333, 0.25, 0.08333, 0.25, 0.08333, 0.25, 0.08333, 0.25, 0.08333, 0.25, 0.08333, 0.25, 0.08333, 0.25, 0.08333, 0.25, 0.08333, 0.25, 0.08333, 0.25, 0.08333, 0.25, 0.08333, 0.25, 0.08333, 0.25, 0.08333, 0.25, 0.08333, 0.25, 0.08333, 0.25, 0.08333, 0.25, 0.08333, 0.25, 0.08333, 0.25, 0.08333, 0.25, 0.08333, 0.25, 0.08333, 0.25, 0.08333, 0.25, 0.08333, 0.25, 0.08333, 0.25, 0.08333, 0.25, 0.08333, 0.25, 0.08333, 0.25, 0.08333, 0.25, 0.08333, 0.25, 0.08333, 0.25, 0.08333, 0.25, 0.08333, 0.25, 0.08333, 0.25, 0.08333, 0.25, 0.08333, 0.25, 0.08333, 0.25, 0.08333, 0.25, 0.08333, 0.25, 0.08333, 0.25, 0.08333, 0.25, 0.08333, 0.25, 0.08333, 0.25, 0.08333, 0.25, 0.08333, 0.25, 0.08333, 0.25, 0.08333, 0.25, 0.08333, 0.25, 0.08333, 0.25, 0.08333, 0.25, 0.08333, 0.25, 0.08333, 0.25, 0.08333, 0.25, 0.08333, 0.25, 0.08333, 0.25, 0.08333, 0.25, 0.08333, 0.25, 0.08333, 0.25, 0.08333, 0.25, 0.08333, 0.25, 0.08333, 0.25, 0.08333, 0.25, 0.08333, 0.25, 0.08333, 0.25, 0.08333, 0.25, 0.08333, 0.25, 0.08333, 0.25, 0.08333, 0.25, 0.08333, 0.25, 0.08333, 0.25, 0.08333, 0.25, 0.08333, 0.25, 0.08333, 0.25, 0.08333, 0.25, 0.08333, 0.25, 0.08333, 0.25, 0.08333, 0.25, 0.08333, 0.25, 0.08333, 0.25, 0.08333, 0.25, 0.08333, 0.25, 0.08333, 0.25, 0.08333, 0.25, 0.08333, 0.25, 0.08333, 0.25, 0.08333, 0.25, 0.08333, 0.25, 0.08333, 0.25, 0.08333, 0.25, 0.08333, 0.25, 0.08333, 0.25, 0.08333, 0.25, 0.08333, 0.25, 0.08333, 0.25, 0.08333, 0.25, 0.08333, 0.25, 0.08333, 0.25, 0.08333, 0.25, 0.08333, 0.25, 0.08333, 0.25, 0.08333, 0.25, 0.08333, 0.25, 0.08333, 0.25, 0.08333, 0.25, 0.08333, 0.25, 0.08333, 0.25, 0.08333, 0.25, 0.08333, 0.25, 0.08333, 0.25, 0.08333, 0.25, 0.08333, 0.25, 0.08333, 0.25, 0.08333, 0.25, 0.08333, 0.25, 0.08333, 0.25, 0.08333, 0.25, 0.08333, 0.25, 0.08333, 0.25, 0.08333, 0.25, 0.08333, 0.25, 0.08333, 0.25, 0.08333, 0.25, 0.08333, 0.25, 0.08333, 0.25, 0.08333, 0.25, 0.08333, 0.25, 0.08333, 0.25, 0.08333, 0.25, 0.08333, 0.25, 0.08333, 0.25, 0.08333, 0.25, 0.08333, 0.25, 0.08333, 0.25, 0.08333, 0.25, 0.08333, 0.25, 0.08333, 0.25, 0.08333, 0.25, 0.08333, 0.25, 0.08333, 0.25, 0.08333, 0.25, 0.08333, 0.25, 0.08333, 0.25, 0.08333, 0.25, 0.08333, 0.25, 0.08333, 0.25, 0.08333, 0.25, 0.08333, 0.25, 0.08333, 0.25, 0.08333, 0.25, 0.08333, 0.25, 0.08333, 0.25, 0.08333, 0.25, 0.08333, 0.25, 0.08333, 0.25, 0.08333, 0.25, 0.08333, 0.25, 0.08333, 0.25, 0.08333, 0.25, 0.08333, 0.25, 0.08333, 0.25, 0.08333, 0.25, 0.08333, 0.25, 0.08333, 0.25, 0.08333, 0.25, 0.08333, 0.25, 0.08333, 0.25, 0.08333, 0.25, 0.08333, 0.25, 0.08333, 0.25, 0.08333, 0.25, 0.08333, 0.25, 0.08333, 0.25, 0.08333, 0.25, 0.08333, 0.25, 0.08333, 0.25, 0.08333, 0.25, 0.08333, 0.25, 0.08333, 0.25, 0.08333, 0.25, 0.08333, 0.25, 0.08333, 0.25, 0.08333, 0.25, 0.08333, 0.25, 0.08333, 0.25, 0.08333, 0.25, 0.08333, 0.25, 0.08333, 0.25, 0.08333, 0.25, 0.08333, 0.25, 0.08333, 0.25, 0.08333, 0.25, 0.08333, 0.25, 0.08333, 0.25, 0.08333, 0.25, 0.08333, 0.25, 0.08333, 0.25, 0.08333, 0.25, 0.08333, 0.25, 0.08333, 0.25, 0.08333, 0.25, 0.08333, 0.25, 0.08333, 0.25, 0.08333, 0.25, 0.08333, 0.25, 0.08333, 0.25, 0.08333, 0.25, 0.08333, 0.25, 0.08333, 0.25, 0.08333, 0.25, 0.08333, 0.25, 0.08333, 0.25, 0.08333, 0.25, 0.08333, 0.25, 0.08333, 0.25, 0.08333, 0.25, 0.08333, 0.25, 0.08333, 0.25, 0.08333, 0.25, 0.08333, 0.25, 0.08333, 0.25, 0.08333, 0.25, 0.08333, 0.25, 0.08333, 0.25, 0.08333, 0.25, 0.08333, 0.25, 0.08333, 0.25, 0.08333, 0.25, 0.08333, 0.25, 0.08333, 0.25, 0.08333, 0.25, 0.08333, 0.25, 0.08333, 0.25, 0.08333, 0.25, 0.08333, 0.25, 0.08333, 0.25, 0.08333, 0.25, 0.08333, 0.25, 0.08333, 0.25, 0.08333, 0.25, 0.08333, 0.25, 0.08333, 0.25, 0.08333, 0.25, 0.08333, 0.25, 0.08333, 0.25, 0.08333, 0.25, 0.08333, 0.25, 0.08333, 0.25, 0.08333, 0.25, 0.08333, 0.25, 0.08333, 0.25, 0.08333, 0.25, 0.08333, 0.25, 0.08333, 0.25, 0.08333, 0.25, 0.08333, 0.25, 0.08333, 0.25, 0.08333, 0.25, 0.08333, 0.25, 0.08333, 0.25, 0.08333, 0.25, 0.08333, 0.25, 0.08333, 0.25, 0.08333, 0.25, 0.08333, 0.25, 0.08333, 0.25, 0.08333, 0.25, 0.08333, 0.25, 0.08333, 0.25, 0.08333, 0.25, 0.08333, 0.25, 0.08333, 0.25, 0.08333, 0.25, 0.08333, 0.25, 0.08333, 0.25, 0.08333, 0.25, 0.08333, 0.25, 0.08333, 0.25, 0.08333, 0.25, 0.08333, 0.25, 0.08333, 0.25, 0.08333, 0.25, 0.08333, 0.25, 0.08333, 0.25, 0.08333, 0.25, 0.08333, 0.25, 0.08333, 0.25, 0.08333, 0.25, 0.08333, 0.25, 0.08333, 0.25, 0.08333, 0.25, 0.08333, 0.25, 0.08333, 0.25, 0.08333, 0.25, 0.08333, 0.25, 0.08333, 0.25, 0.08333, 0.25, 0.08333, 0.25, 0.08333, 0.25, 0.08333, 0.25, 0.08333, 0.25, 0.08333, 0.25, 0.08333, 0.25, 0.08333, 0.25, 0.08333, 0.25, 0.08333, 0.25, 0.08333, 0.25, 0.08333, 0.25, 0.08333, 0.25, 0.08333, 0.25, 0.08333, 0.25, 0.08333, 0.25, 0.08333, 0.25, 0.08333, 0.25, 0.08333, 0.25, 0.08333, 0.25, 0.08333, 0.25, 0.08333, 0.25, 0.08333, 0.25, 0.08333, 0.25, 0.08333, 0.25, 0.08333, 0.25, 0.08333, 0.25, 0.08333, 0.25, 0.08333, 0.25, 0.08333, 0.25, 0.08333, 0.25, 0.08333, 0.25, 0.08333, 0.25, 0.08333, 0.25, 0.08333, 0.25, 0.08333, 0.25, 0.08333, 0.25, 0.08333, 0.25, 0.08333, 0.25, 0.08333, 0.25, 0.08333, 0.25, 0.08333, 0.25, 0.08333, 0.25, 0.08333, 0.25, 0.08333, 0.25, 0.08333, 0.25, 0.08333, 0.25, 0.08333, 0.25, 0.08333, 0.25, 0.08333, 0.25, 0.08333, 0.25, 0.08333, 0.25, 0.08333, 0.25, 0.08333, 0.25, 0.08333, 0.25, 0.08333, 0.25, 0.08333, 0.25, 0.08333, 0.25, 0.08333, 0.25, 0.08333, 0.25, 0.08333, 0.25, 0.08333, 0.25, 0.08333, 0.25, 0.08333, 0.25, 0.08333, 0.25, 0.08333, 0.25, 0.08333, 0.25, 0.08333, 0.25, 0.08333, 0.25, 0.08333, 0.25, 0.08333, 0.25, 0.08333, 0.25, 0.08333, 0.25, 0.08333, 0.25, 0.08333, 0.25, 0.08333, 0.25, 0.08333, 0.25, 0.08333, 0.25, 0.08333, 0.25, 0.08333, 0.25, 0.08333, 0.25, 0.08333, 0.25, 0.08333, 0.25, 0.08333, 0.25, 0.08333, 0.25, 0.08333, 0.25, 0.08333, 0.25, 0.08333, 0.25, 0.08333, 0.25, 0.08333, 0.25, 0.08333, 0.25, 0.08333, 0.25, 0.08333, 0.25, 0.08333, 0.25, 0.08333, 0.25, 0.08333, 0.25, 0.08333, 0.25, 0.08333, 0.25, 0.08333, 0.25, 0.08333, 0.25, 0.08333, 0.25, 0.08333, 0.25, 0.08333, 0.25, 0.08333, 0.25, 0.08333, 0.25, 0.08333, 0.25, 0.08333, 0.25, 0.08333, 0.25, 0.08333, 0.25, 0.08333, 0.25, 0.08333, 0.25, 0.08333, 0.25, 0.08333, 0.25, 0.08333, 0.25, 0.08333, 0.25, 0.08333, 0.25, 0.08333, 0.25, 0.08333, 0.25, 0.08333, 0.25, 0.08333, 0.25, 0.08333, 0.25, 0.08333, 0.25, 0.08333, 0.25, 0.08333, 0.25, 0.08333, 0.25, 0.08333, 0.25, 0.08333, 0.25, 0.08333, 0.25, 0.08333, 0.25, 0.08333, 0.25, 0.08333, 0.25, 0.08333, 0.25, 0.08333, 0.25, 0.08333, 0.25, 0.08333, 0.25, 0.08333, 0.25, 0.08333, 0.25, 0.08333, 0.25, 0.08333, 0.25, 0.08333, 0.25, 0.08333, 0.25, 0.08333, 0.25, 0.08333, 0.25, 0.08333, 0.25, 0.08333, 0.25, 0.08333, 0.25, 0.08333, 0.25, 0.08333, 0.25, 0.08333, 0.25, 0.08333, 0.25, 0.08333, 0.25, 0.08333, 0.25, 0.08333, 0.25, 0.08333, 0.25, 0.08333, 0.25, 0.08333, 0.25, 0.08333, 0.25, 0.08333, 0.25, 0.08333, 0.25, 0.08333, 0.25, 0.08333, 0.25, 0.08333, 0.25, 0.08333, 0.25, 0.08333, 0.25, 0.08333, 0.25, 0.08333, 0.25, 0.08333, 0.25, 0.08333, 0.25, 0.08333, 0.25, 0.08333, 0.25, 0.08333, 0.25, 0.08333, 0.25, 0.08333, 0.25, 0.08333, 0.25, 0.08333, 0.25, 0.08333, 0.25, 0.08333, 0.25, 0.08333, 0.25, 0.08333, 0.25, 0.08333, 0.25, 0.08333, 0.25, 0.08333, 0.25, 0.08333, 0.25, 0.08333, 0.25, 0.08333, 0.25, 0.08333, 0.25, 0.08333, 0.25, 0.08333, 0.25, 0.08333, 0.25, 0.08333, 0.25, 0.08333, 0.25, 0.08333, 0.25, 0.08333, 0.25, 0.08333, 0.25, 0.08333, 0.25, 0.08333, 0.25, 0.08333, 0.25, 0.08333, 0.25, 0.08333, 0.25, 0.08333, 0.25, 0.08333, 0.25, 0.08333, 0.25, 0.08333, 0.25, 0.08333, 0.25, 0.08333, 0.25, 0.08333, 0.25, 0.08333, 0.25, 0.08333, 0.25, 0.08333, 0.25, 0.08333, 0.25, 0.08333, 0.25, 0.08333, 0.25, 0.08333, 0.25, 0.08333, 0.25, 0.08333, 0.25, 0.08333, 0.25, 0.08333, 0.25, 0.08333, 0.25, 0.08333, 0.25, 0.08333, 0.25, 0.08333, 0.25, 0.08333, 0.25, 0.08333, 0.25, 0.08333, 0.25, 0.08333, 0.25, 0.08333, 0.25, 0.08333, 0.25, 0.08333, 0.25, 0.08333, 0.25, 0.08333, 0.25, 0.08333, 0.25, 0.08333, 0.25, 0.08333, 0.25, 0.08333, 0.25, 0.08333, 0.25, 0.08333, 0.25, 0.08333, 0.25, 0.08333, 0.25, 0.08333, 0.25, 0.08333, 0.25, 0.08333, 0.25, 0.08333, 0.25, 0.08333, 0.25, 0.08333, 0.25, 0.08333, 0.25, 0.08333, 0.25, 0.08333, 0.25, 0.08333, 0.25, 0.08333, 0.25, 0.08333, 0.25, 0.08333, 0.25, 0.08333, 0.25, 0.08333, 0.25, 0.08333, 0.25, 0.08333, 0.25, 0.08333, 0.25, 0.08333, 0.25, 0.08333, 0.25, 0.08333, 0.25, 0.08333, 0.25, 0.08333, 0.25, 0.08333, 0.25, 0.08333, 0.25, 0.08333, 0.25, 0.08333, 0.25, 0.08333, 0.25, 0.08333, 0.25, 0.08333, 0.25, 0.08333, 0.25, 0.08333, 0.25, 0.08333, 0.25, 0.08333, 0.25, 0.08333, 0.25, 0.08333, 0.25, 0.08333, 0.25, 0.08333, 0.25, 0.08333, 0.25, 0.08333, 0.25, 0.08333, 0.25, 0.08333, 0.25, 0.08333, 0.25, 0.08333, 0.25, 0.08333, 0.25, 0.08333, 0.25, 0.08333, 0.25, 0.08333, 0.25, 0.08333, 0.25, 0.08333, 0.25, 0.08333, 0.25, 0.08333, 0.25, 0.08333, 0.25, 0.08333, 0.25, 0.08333, 0.25, 0.08333, 0.25, 0.08333, 0.25, 0.08333, 0.25, 0.08333, 0.25, 0.08333, 0.25, 0.08333, 0.25, 0.08333, 0.25, 0.08333, 0.25, 0.08333, 0.25, 0.08333, 0.25, 0.08333, 0.25, 0.08333, 0.25, 0.08333, 0.25, 0.08333, 0.25, 0.08333, 0.25, 0.08333, 0.25, 0.08333, 0.25, 0.08333, 0.25, 0.08333, 0.25, 0.08333, 0.25, 0.08333, 0.25, 0.08333, 0.25, 0.08333, 0.25, 0.08333, 0.25, 0.08333, 0.25, 0.08333, 0.25, 0.08333, 0.25, 0.08333, 0.25, 0.08333, 0.25, 0.08333, 0.25, 0.08333, 0.25, 0.08333, 0.25, 0.08333, 0.25, 0.08333, 0.25, 0.08333, 0.25, 0.08333, 0.25, 0.08333, 0.25, 0.08333, 0.25, 0.08333, 0.25, 0.08333, 0.25, 0.08333, 0.25, 0.08333, 0.25, 0.08333, 0.25, 0.08333, 0.25, 0.08333, 0.25, 0.08333, 0.25, 0.08333, 0.25, 0.08333, 0.25, 0.08333, 0.25, 0.08333, 0.25, 0.08333, 0.25, 0.08333, 0.25, 0.08333, 0.25, 0.08333, 0.25, 0.08333, 0.25, 0.08333, 0.25, 0.08333, 0.25, 0.08333, 0.25, 0.08333, 0.25, 0.08333, 0.25, 0.08333, 0.25, 0.08333, 0.25, 0.08333, 0.25, 0.08333, 0.25, 0.08333, 0.25, 0.08333, 0.25, 0.08333, 0.25, 0.08333, 0.25, 0.08333, 0.25, 0.08333, 0.25, 0.08333, 0.25, 0.08333, 0.25, 0.08333, 0.25, 0.08333, 0.25, 0.08333, 0.25, 0.08333, 0.25, 0.08333, 0.25, 0.08333, 0.25, 0.08333, 0.25, 0.08333, 0.25, 0.08333, 0.25, 0.08333, 0.25, 0.08333, 0.25, 0.08333, 0.25, 0.08333, 0.25, 0.08333, 0.25, 0.08333, 0.25, 0.08333, 0.25, 0.08333, 0.25, 0.08333, 0.25, 0.08333, 0.25, 0.08333, 0.25, 0.08333, 0.25, 0.08333, 0.25, 0.08333, 0.25, 0.08333, 0.25, 0.08333, 0.25, 0.08333, 0.25, 0.08333, 0.25, 0.08333, 0.25, 0.08333, 0.25, 0.08333, 0.25, 0.08333, 0.25, 0.08333, 0.25, 0.08333, 0.25, 0.08333, 0.25, 0.08333, 0.25, 0.08333, 0.25, 0.08333, 0.25, 0.08333, 0.25, 0.08333, 0.25, 0.08333, 0.25, 0.08333, 0.25, 0.08333, 0.25, 0.08333, 0.25, 0.08333, 0.25, 0.08333, 0.25, 0.08333, 0.25, 0.08333, 0.25, 0.08333, 0.25, 0.08333, 0.25, 0.08333, 0.25, 0.08333, 0.25, 0.08333, 0.25, 0.08333, 0.25, 0.08333, 0.25, 0.08333, 0.25, 0.08333, 0.25, 0.08333, 0.25, 0.08333, 0.25, 0.08333, 0.25, 0.08333, 0.25, 0.08333, 0.25, 0.08333, 0.25, 0.08333, 0.25, 0.08333, 0.25, 0.08333, 0.25, 0.08333, 0.25, 0.08333, 0.25, 0.08333, 0.25, 0.08333, 0.25, 0.08333, 0.25, 0.08333, 0.25, 0.08333, 0.25, 0.08333, 0.25, 0.08333, 0.25, 0.08333, 0.25, 0.08333, 0.25, 0.08333, 0.25, 0.08333, 0.25, 0.08333, 0.25, 0.08333, 0.25, 0.08333, 0.25, 0.08333, 0.25, 0.08333, 0.25, 0.08333, 0.25, 0.08333, 0.25, 0.08333])
me_rail_stanchion_trim___places_palette.materials.append(mat_trim___places_palette)
me_rail_stanchion_trim___places_palette.update()

# ---- objects
ob_rail_stanchion = bpy.data.objects.new('rail_stanchion', None)
ob_anchor_rail_top = bpy.data.objects.new('anchor_rail_top', None)
ob_rail_stanchion_trim___places_palette = bpy.data.objects.new('rail_stanchion_Trim • places palette', me_rail_stanchion_trim___places_palette)

# ---- transforms, parenting, visibility, modifiers, constraints
ob_rail_stanchion.location = (0.0, 0.0, 0.0)
ob_rail_stanchion.empty_display_size = 0.05
ob_anchor_rail_top.parent = ob_rail_stanchion
ob_anchor_rail_top.location = (0.0, 0.0, 0.95)
ob_anchor_rail_top.empty_display_type = 'ARROWS'
ob_anchor_rail_top.empty_display_size = 0.06
ob_rail_stanchion_trim___places_palette.parent = ob_rail_stanchion
ob_rail_stanchion_trim___places_palette.location = (0.0, 0.0, 0.0)

# ---- collection membership
scene.collection.objects.link(ob_rail_stanchion)
scene.collection.objects.link(ob_anchor_rail_top)
scene.collection.objects.link(ob_rail_stanchion_trim___places_palette)

# ---- scene / render settings (as saved in the file)
scene.frame_start = 1; scene.frame_end = 250; scene.frame_set(1)
scene.render.engine = 'BLENDER_EEVEE_NEXT'
scene.render.bake_bias = 0.0
scene.render.bake_samples = 0
scene.render.compositor_device = 'GPU'
scene.eevee.use_volume_custom_range = False
scene.eevee.fast_gi_thickness_near = 0.1
scene.eevee.fast_gi_thickness_far = 0.0
scene.eevee.ray_tracing_options.screen_trace_thickness = 0.1
bpy.context.view_layer.update()

# ---- added for rendering (the .blend has no active camera and no usable light): camera, sun + grey world if the file has none
cam_auto = bpy.data.cameras.new('AutoCamera')
cam_auto.lens = 50.0
cam_auto.sensor_width = 36.0
cam_auto.clip_end = 1000.0
ob_auto_camera = bpy.data.objects.new('AutoCamera', cam_auto)
scene.collection.objects.link(ob_auto_camera)
ob_auto_camera.location = (0.926853, -1.11222, 1.23248)
ob_auto_camera.rotation_euler = (1.09748, -7.21219e-08, 0.694738)
scene.camera = ob_auto_camera
light_auto_sun = bpy.data.lights.new('AutoSun', 'SUN')
light_auto_sun.energy = 3.0
light_auto_sun.angle = 0.0523599
ob_auto_sun = bpy.data.objects.new('AutoSun', light_auto_sun)
scene.collection.objects.link(ob_auto_sun)
ob_auto_sun.rotation_euler = (0.872665, 0.174533, 0.523599)
if scene.world is None:
    world_auto = bpy.data.worlds.new('AutoWorld')
    world_auto.color = (0.3, 0.3, 0.3)
    scene.world = world_auto
bpy.context.view_layer.update()

